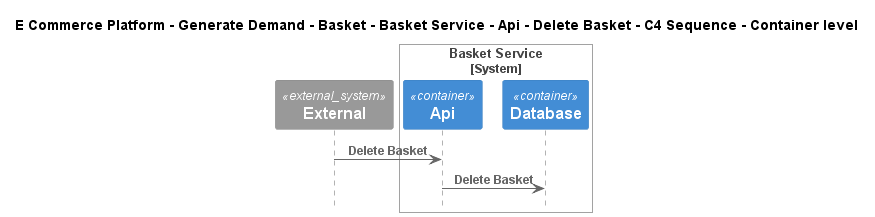

The diagram above was rendered by PlantUML. Its source (embedded in the PNG):
@startuml
!include ..\..\..\..\..\..\..\..\..\.c4s\C4_Sequence.puml

title E Commerce Platform - Generate Demand - Basket - Basket Service - Api - Delete Basket - C4 Sequence - Container level

System_Ext(C4InterFlow.SoftwareSystems.ExternalSystem, "External", "")

System_Boundary(ECommercePlatform.GenerateDemand.Basket.SoftwareSystems.BasketService, "Basket Service")
    Container(ECommercePlatform.GenerateDemand.Basket.SoftwareSystems.BasketService.Containers.Api, "Api", "", "")
    Container(ECommercePlatform.GenerateDemand.Basket.SoftwareSystems.BasketService.Containers.Database, "Database", "", "")
Boundary_End()

Rel(C4InterFlow.SoftwareSystems.ExternalSystem, ECommercePlatform.GenerateDemand.Basket.SoftwareSystems.BasketService.Containers.Api, "Delete Basket")
Rel(ECommercePlatform.GenerateDemand.Basket.SoftwareSystems.BasketService.Containers.Api, ECommercePlatform.GenerateDemand.Basket.SoftwareSystems.BasketService.Containers.Database, "Delete Basket")


@enduml